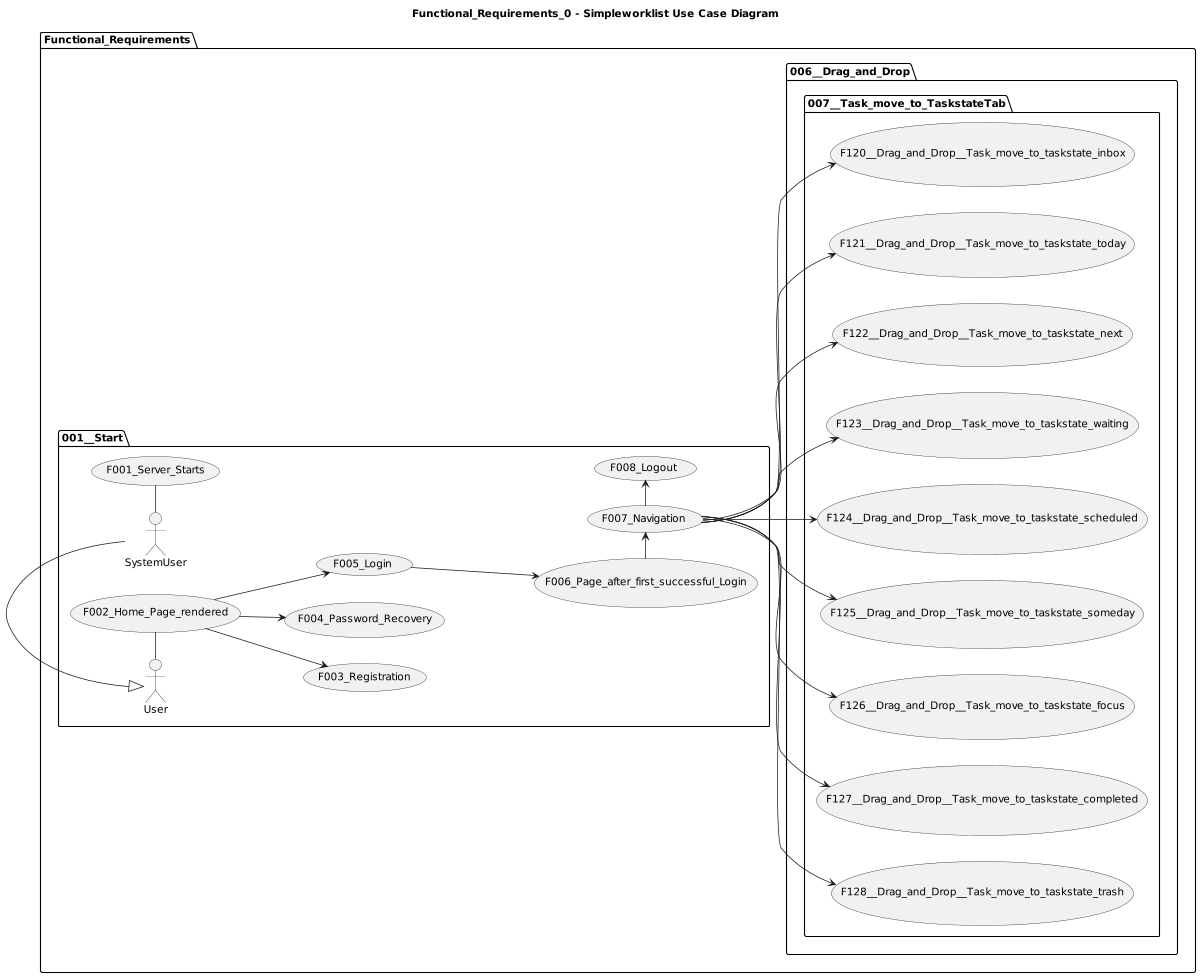

The diagram above was rendered by PlantUML. Its source (embedded in the PNG):
@startuml

title Functional_Requirements_0 - Simpleworklist Use Case Diagram

left to right direction
'top to bottom direction

'https://plantuml.com/use-case-diagram

scale 1200 width

package Functional_Requirements {

  package 001__Start {
    SystemUser - (F001_Server_Starts)
    User - (F002_Home_Page_rendered)
    (F002_Home_Page_rendered) --> (F003_Registration)
    (F002_Home_Page_rendered) --> (F004_Password_Recovery)
    (F002_Home_Page_rendered) --> (F005_Login)
    (F005_Login) ---> (F006_Page_after_first_successful_Login)
    (F006_Page_after_first_successful_Login) -> (F007_Navigation)
    (F007_Navigation) -> (F008_Logout)

    User <|- SystemUser
  }

  package 006__Drag_and_Drop {

    package 007__Task_move_to_TaskstateTab {
      (F007_Navigation) --> (F120__Drag_and_Drop__Task_move_to_taskstate_inbox)
      (F007_Navigation) --> (F121__Drag_and_Drop__Task_move_to_taskstate_today)
      (F007_Navigation) --> (F122__Drag_and_Drop__Task_move_to_taskstate_next)
      (F007_Navigation) --> (F123__Drag_and_Drop__Task_move_to_taskstate_waiting)
      (F007_Navigation) --> (F124__Drag_and_Drop__Task_move_to_taskstate_scheduled)
      (F007_Navigation) --> (F125__Drag_and_Drop__Task_move_to_taskstate_someday)
      (F007_Navigation) --> (F126__Drag_and_Drop__Task_move_to_taskstate_focus)
      (F007_Navigation) --> (F127__Drag_and_Drop__Task_move_to_taskstate_completed)
      (F007_Navigation) --> (F128__Drag_and_Drop__Task_move_to_taskstate_trash)
    }

  }

}
@enduml